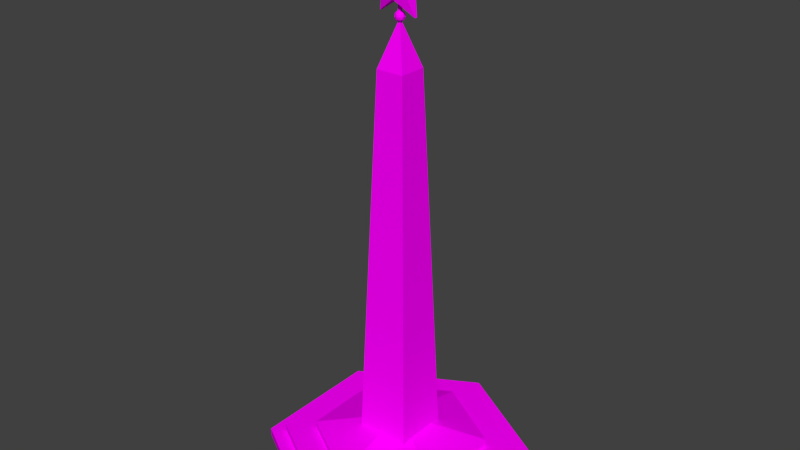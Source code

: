 # Source: LeningradHeroCityObelisk.blend  (saved by Blender 2.77.0; exported with 4.5.12 LTS)
import bpy
from mathutils import Matrix  # noqa: F401  (used for matrix-valued properties, if any)

bpy.ops.wm.read_factory_settings(use_empty=True)
scene = bpy.context.scene
scene.name = 'Scene'

# ---- collections
col_collection_1 = bpy.data.collections.new('Collection 1'); scene.collection.children.link(col_collection_1)

# ---- images (referenced by path relative to the original .blend; pixels are not part of the script)
import os
ASSET_DIR = os.environ.get("B2B_ASSET_DIR", "")  # directory of the original .blend (textures are referenced by path, not embedded)
HERE = os.path.dirname(os.path.abspath(__file__))  # packed textures are extracted next to this script under _unpacked/

def load_image(name, relpath, width, height, colorspace="sRGB"):
    """Load a texture the original file referenced (path relative to the .blend, or extracted next to this script)."""
    p = next((c for c in (os.path.join(HERE, relpath), os.path.join(ASSET_DIR, relpath)) if relpath and os.path.exists(c)), "")
    if p:
        img = bpy.data.images.load(p, check_existing=True)
        img.name = name
    else:  # same state as the original file: an image datablock whose file is absent (Cycles renders it pink)
        img = bpy.data.images.new(name, width, height)
        img.source = "FILE"
        img.filepath = "//" + (relpath or name)
    img.colorspace_settings.name = colorspace
    return img
img_colorpalette_jpg_001 = load_image('colorPalette.jpg.001', 'colorPalette.jpg', 1024, 1024, 'sRGB')

# ---- materials (node trees are filled in below, after node groups)
mat_material = bpy.data.materials.new('Material')
mat_material.alpha_threshold = 0.0
mat_material.roughness = 0.5
mat_material.line_color = (0.0, 0.0, 0.0, 1.0)

# ---- material node trees
mat_material.use_nodes = True; mat_material.node_tree.nodes.clear()
_N = mat_material.node_tree.nodes; _L = mat_material.node_tree.links
n0 = _N.new('ShaderNodeOutputMaterial'); n0.name = 'Material Output'; n0.location = (300, 300)
n1 = _N.new('ShaderNodeBsdfDiffuse'); n1.name = 'Diffuse BSDF'; n1.location = (10, 300)
n2 = _N.new('ShaderNodeTexCoord'); n2.name = 'Texture Coordinate'; n2.location = (120, 149)
n3 = _N.new('ShaderNodeTexImage'); n3.name = 'Image Texture'; n3.location = (367, 136)
n3.width = 140
n3.image = img_colorpalette_jpg_001
_L.new(n1.outputs[0], n0.inputs[0])
_L.new(n2.outputs[2], n3.inputs[0])
_L.new(n3.outputs[0], n1.inputs[0])
n0.is_active_output = True

# ---- world
world_world = bpy.data.worlds.new('World'); scene.world = world_world
world_world.color = (0.05088, 0.05088, 0.05088)
world_world.use_sun_shadow = False
world_world.sun_shadow_jitter_overblur = 0.0
world_world.cycles.sampling_method = 'NONE'
world_world.cycles.sample_map_resolution = 256

# ---- meshes
me_cylinder_001 = bpy.data.meshes.new('Cylinder.001')
me_cylinder_001.from_pydata([(-0.001992, 5.182, -35.96), (-0.001992, 5.182, -35.22), (4.472, 2.599, -35.96), (4.472, 2.599, -35.22), (4.472, -2.567, -35.96), (4.472, -2.567, -35.22), (-0.001992, -5.151, -35.96), (-0.001992, -5.151, -35.22), (-4.476, -2.567, -35.96), (-4.476, -2.567, -35.22), (-4.476, 2.599, -35.96), (-4.476, 2.599, -35.22), (-0.001992, 7.101, -36.12), (-0.001992, 7.101, -35.65), (6.134, 3.558, -36.12), (6.134, 3.558, -35.65), (6.134, -3.527, -36.12), (6.134, -3.527, -35.65), (-0.001993, -7.069, -36.12), (-0.001993, -7.069, -35.65), (-6.138, -3.527, -36.12), (-6.138, -3.527, -35.65), (-6.138, 3.558, -36.12), (-6.138, 3.558, -35.65), (-0.001992, 8.076, -36.61), (-0.001992, 8.076, -36.13), (6.978, 4.046, -36.61), (6.978, 4.046, -36.13), (6.978, -4.014, -36.61), (6.978, -4.014, -36.13), (-0.001993, -8.044, -36.61), (-0.001993, -8.044, -36.13), (-6.982, -4.014, -36.61), (-6.982, -4.014, -36.13), (-6.982, 4.046, -36.61), (-6.982, 4.046, -36.13), (-0.001994, 0.01594, -33.95), (-1.664, -1.646, -35.53), (-0.8414, -0.8235, -12.43), (-1.664, 1.678, -35.53), (-0.8414, 0.8553, -12.43), (1.66, -1.646, -35.53), (0.8374, -0.8235, -12.43), (1.66, 1.678, -35.53), (0.8374, 0.8553, -12.43), (-0.05498, -0.03705, -9.936), (-0.05498, 0.06893, -9.936), (0.051, 0.06893, -9.936), (0.051, -0.03705, -9.936), (-0.01536, -0.1465, -6.125), (1.065, -0.1465, -9.578), (-0.04319, 0.01799, -6.105), (-0.04319, -0.1465, -6.105), (1.783, 0.01799, -7.431), (1.783, -0.1465, -7.431), (1.085, 0.01799, -9.578), (1.085, -0.1465, -9.578), (-1.172, 0.01799, -9.578), (-1.172, -0.1465, -9.578), (-1.869, 0.01799, -7.431), (-1.869, -0.1465, -7.431), (0.4011, -0.5043, -7.431), (0.3879, 0.399, -7.431), (0.6543, 0.399, -8.251), (-0.4743, 0.399, -7.431), (-0.7407, 0.399, -8.251), (-0.04318, 0.399, -8.758), (-0.4742, -0.5043, -7.431), (0.6609, -0.5043, -8.246), (-0.7422, -0.5043, -8.256), (-0.04963, -0.5043, -8.763), (-0.05047, -0.1333, -9.962), (0.1249, -0.07627, -9.962), (0.07645, -0.2255, -9.865), (0.2519, 0.01594, -9.865), (0.1249, 0.1082, -9.962), (-0.1589, 0.01594, -9.962), (-0.2074, -0.1333, -9.865), (-0.05047, 0.1651, -9.962), (-0.2074, 0.1651, -9.865), (0.07645, 0.2574, -9.865), (0.2818, -0.07628, -9.708), (0.2818, 0.1082, -9.708), (-0.001995, -0.2825, -9.708), (0.1734, -0.2255, -9.708), (-0.2858, -0.07628, -9.708), (-0.1774, -0.2255, -9.708), (-0.1774, 0.2574, -9.708), (-0.2858, 0.1082, -9.708), (0.1734, 0.2574, -9.708), (-0.001995, 0.3144, -9.708), (0.2034, -0.1333, -9.551), (-0.08044, -0.2255, -9.551), (-0.2558, 0.01594, -9.551), (-0.08044, 0.2574, -9.551), (0.2034, 0.1651, -9.551), (0.04648, -0.1333, -9.454), (0.1549, 0.01594, -9.454), (-0.1289, -0.07627, -9.454), (-0.1289, 0.1082, -9.454), (0.04648, 0.1651, -9.454), (-0.001995, 0.01594, -9.41), (0.2649, 0.01594, -9.575), (0.08048, 0.2698, -9.575), (-0.2179, 0.1728, -9.575), (-0.2179, -0.1409, -9.575), (0.08048, -0.2379, -9.575), (0.2139, 0.1728, -9.842), (-0.08447, 0.2698, -9.842), (-0.2689, 0.01594, -9.842), (-0.08447, -0.2379, -9.842), (0.2139, -0.1409, -9.842), (-0.001995, 0.01594, -10.01), (-0.08279, -0.06486, -9.455), (-0.08279, -0.06486, -8.739), (-0.08279, 0.09674, -9.455), (-0.08279, 0.09674, -8.739), (0.0788, -0.06486, -9.455), (0.0788, -0.06486, -8.739), (0.0788, 0.09674, -9.455), (0.0788, 0.09674, -8.739)], [], [(0, 1, 3, 2), (2, 3, 5, 4), (4, 5, 7, 6), (6, 7, 9, 8), (5, 3, 36), (10, 11, 1, 0), (8, 9, 11, 10), (0, 2, 4, 6, 8, 10), (12, 13, 15, 14), (14, 15, 17, 16), (16, 17, 19, 18), (18, 19, 21, 20), (15, 13, 23, 21, 19, 17), (22, 23, 13, 12), (20, 21, 23, 22), (12, 14, 16, 18, 20, 22), (24, 25, 27, 26), (26, 27, 29, 28), (28, 29, 31, 30), (30, 31, 33, 32), (27, 25, 35, 33, 31, 29), (34, 35, 25, 24), (32, 33, 35, 34), (24, 26, 28, 30, 32, 34), (36, 9, 7), (36, 11, 9), (1, 11, 36), (3, 1, 36), (5, 36, 7), (38, 40, 39, 37), (40, 44, 43, 39), (44, 42, 41, 43), (42, 38, 37, 41), (37, 39, 43, 41), (42, 44, 47, 48), (48, 47, 46, 45), (40, 38, 45, 46), (38, 42, 48, 45), (44, 40, 46, 47), (49, 52, 67, 61), (68, 70, 50, 56), (70, 58, 57, 66), (68, 54, 61), (59, 60, 67, 64), (53, 54, 68, 63), (69, 67, 60), (57, 58, 69, 65), (63, 68, 56, 55), (62, 53, 63), (49, 61, 62, 51), (62, 61, 54, 53), (70, 66, 55, 50), (70, 68, 61, 67, 69), (51, 62, 64), (70, 69, 58), (57, 65, 66), (60, 59, 65, 69), (67, 52, 51, 64), (59, 64, 65), (63, 55, 66), (65, 64, 62, 63, 66), (95, 103, 100), (97, 95, 100), (97, 100, 101), (94, 104, 99), (100, 94, 99), (100, 99, 101), (93, 105, 98), (99, 93, 98), (99, 98, 101), (92, 106, 96), (98, 92, 96), (98, 96, 101), (91, 102, 97), (96, 91, 97), (96, 97, 101), (89, 103, 95), (82, 89, 95), (82, 95, 102), (87, 104, 94), (90, 87, 94), (90, 94, 103), (85, 105, 93), (88, 85, 93), (88, 93, 104), (83, 106, 92), (86, 83, 92), (86, 92, 105), (81, 102, 91), (84, 81, 91), (84, 91, 106), (80, 108, 90), (89, 80, 90), (89, 90, 103), (79, 109, 88), (87, 79, 88), (87, 88, 104), (77, 110, 86), (85, 77, 86), (85, 86, 105), (73, 111, 84), (83, 73, 84), (83, 84, 106), (74, 107, 82), (81, 74, 82), (81, 82, 102), (78, 108, 80), (75, 78, 80), (75, 80, 107), (76, 109, 79), (78, 76, 79), (78, 79, 108), (71, 110, 77), (76, 71, 77), (76, 77, 109), (72, 112, 75), (74, 72, 75), (74, 75, 107), (72, 111, 73), (71, 72, 73), (71, 73, 110), (102, 95, 97), (103, 94, 100), (104, 93, 99), (105, 92, 98), (106, 91, 96), (107, 89, 82), (108, 87, 90), (109, 85, 88), (110, 83, 86), (111, 81, 84), (107, 80, 89), (108, 79, 87), (109, 77, 85), (110, 73, 83), (111, 74, 81), (112, 78, 75), (112, 76, 78), (112, 71, 76), (111, 72, 74), (112, 72, 71), (114, 116, 115, 113), (116, 120, 119, 115), (120, 118, 117, 119), (118, 114, 113, 117), (113, 115, 119, 117), (118, 120, 116, 114)])
_uv = me_cylinder_001.uv_layers.new(name='UVMap')
_uv.uv.foreach_set('vector', [0.5589, 0.326, 0.5587, 0.326, 0.5587, 0.3242, 0.5589, 0.3242, 0.5573, 0.3216, 0.5576, 0.3216, 0.5575, 0.3228, 0.5572, 0.3229, 0.5572, 0.3229, 0.5575, 0.3228, 0.5576, 0.3247, 0.5573, 0.3247, 0.5474, 0.3331, 0.5471, 0.3331, 0.5471, 0.3313, 0.5474, 0.3313, 0.5555, 0.3308, 0.557, 0.3299, 0.557, 0.3317, 0.5583, 0.3247, 0.5581, 0.3247, 0.5581, 0.3229, 0.5583, 0.3229, 0.5583, 0.326, 0.5581, 0.326, 0.5581, 0.3247, 0.5583, 0.3247, 0.5555, 0.329, 0.5555, 0.3271, 0.557, 0.3262, 0.5585, 0.3271, 0.5585, 0.329, 0.557, 0.3299, 0.5626, 0.2829, 0.5625, 0.2829, 0.5625, 0.2804, 0.5626, 0.2804, 0.5605, 0.2806, 0.5607, 0.2806, 0.5605, 0.2824, 0.5604, 0.2824, 0.5604, 0.2824, 0.5605, 0.2824, 0.5607, 0.2849, 0.5605, 0.2849, 0.5626, 0.2804, 0.5628, 0.2804, 0.5628, 0.2829, 0.5626, 0.2829, 0.5547, 0.2891, 0.5547, 0.2865, 0.5568, 0.2852, 0.5589, 0.2865, 0.5589, 0.2891, 0.5568, 0.2903, 0.5621, 0.2828, 0.562, 0.2828, 0.562, 0.2804, 0.5621, 0.2804, 0.5621, 0.2847, 0.562, 0.2847, 0.562, 0.2828, 0.5621, 0.2828, 0.5506, 0.2865, 0.5527, 0.2852, 0.5547, 0.2865, 0.5547, 0.2891, 0.5527, 0.2903, 0.5506, 0.2891, 0.5568, 0.2456, 0.5566, 0.2456, 0.5566, 0.2428, 0.5568, 0.2428, 0.5547, 0.2418, 0.5549, 0.2418, 0.5547, 0.2438, 0.5546, 0.2438, 0.5546, 0.2438, 0.5547, 0.2438, 0.5549, 0.2466, 0.5547, 0.2466, 0.557, 0.2456, 0.5568, 0.2456, 0.5568, 0.2428, 0.557, 0.2428, 0.5498, 0.2462, 0.5498, 0.2433, 0.5522, 0.2418, 0.5546, 0.2433, 0.5546, 0.2462, 0.5522, 0.2476, 0.5565, 0.2456, 0.5563, 0.2456, 0.5563, 0.2428, 0.5565, 0.2428, 0.5565, 0.2476, 0.5563, 0.2476, 0.5563, 0.2456, 0.5565, 0.2456, 0.5475, 0.2476, 0.5451, 0.2462, 0.5451, 0.2433, 0.5475, 0.2418, 0.5498, 0.2433, 0.5498, 0.2462, 0.557, 0.3317, 0.557, 0.3336, 0.5555, 0.3327, 0.557, 0.3317, 0.5585, 0.3327, 0.557, 0.3336, 0.5585, 0.3308, 0.5585, 0.3327, 0.557, 0.3317, 0.557, 0.3299, 0.5585, 0.3308, 0.557, 0.3317, 0.5555, 0.3308, 0.557, 0.3317, 0.5555, 0.3327, 0.5555, 0.4532, 0.5559, 0.4532, 0.5559, 0.4615, 0.5551, 0.4615, 0.5545, 0.4532, 0.555, 0.4532, 0.5551, 0.4615, 0.5541, 0.4615, 0.5563, 0.4532, 0.5567, 0.4532, 0.5567, 0.4615, 0.5559, 0.4614, 0.5537, 0.4606, 0.5532, 0.4606, 0.553, 0.4523, 0.5541, 0.4523, 0.5508, 0.1822, 0.5508, 0.181, 0.5519, 0.181, 0.5519, 0.1822, 0.5567, 0.4532, 0.5563, 0.4532, 0.5567, 0.4523, 0.5567, 0.4523, 0.5516, 0.452, 0.5516, 0.4519, 0.5517, 0.4519, 0.5517, 0.452, 0.5559, 0.4532, 0.5555, 0.4532, 0.5559, 0.4523, 0.5559, 0.4523, 0.5532, 0.4606, 0.5537, 0.4606, 0.5533, 0.4615, 0.5533, 0.4615, 0.555, 0.4532, 0.5545, 0.4532, 0.5548, 0.4523, 0.5549, 0.4523, 0.5319, 0.5902, 0.5319, 0.5901, 0.5321, 0.5906, 0.5318, 0.5907, 0.5318, 0.591, 0.5321, 0.5911, 0.5319, 0.5915, 0.5319, 0.5915, 0.5315, 0.591, 0.5315, 0.5914, 0.5315, 0.5915, 0.5312, 0.5911, 0.5325, 0.5894, 0.5325, 0.5898, 0.5322, 0.5895, 0.5323, 0.5884, 0.5324, 0.5884, 0.5325, 0.5889, 0.5322, 0.5889, 0.5227, 0.5968, 0.5228, 0.5968, 0.5229, 0.5972, 0.5226, 0.5972, 0.5323, 0.5908, 0.5321, 0.5906, 0.5326, 0.5904, 0.523, 0.5968, 0.5231, 0.5968, 0.5231, 0.5972, 0.5229, 0.5972, 0.5235, 0.5972, 0.5233, 0.5972, 0.5234, 0.5968, 0.5235, 0.5968, 0.5325, 0.5875, 0.5329, 0.5873, 0.5326, 0.5877, 0.5237, 0.5968, 0.5237, 0.5972, 0.5235, 0.5972, 0.5237, 0.5968, 0.5325, 0.5894, 0.5322, 0.5894, 0.5323, 0.5889, 0.5324, 0.5889, 0.5315, 0.591, 0.5312, 0.5911, 0.5312, 0.5907, 0.5313, 0.5907, 0.5321, 0.5911, 0.5318, 0.591, 0.5318, 0.5907, 0.5321, 0.5906, 0.5323, 0.5908, 0.5322, 0.5871, 0.5325, 0.5875, 0.5322, 0.5876, 0.5321, 0.5911, 0.5323, 0.5908, 0.5326, 0.5912, 0.5322, 0.5884, 0.5322, 0.5879, 0.5325, 0.588, 0.5224, 0.5968, 0.5224, 0.5968, 0.5226, 0.5972, 0.5223, 0.5972, 0.5231, 0.5972, 0.5233, 0.5968, 0.5233, 0.5968, 0.5233, 0.5972, 0.5223, 0.5972, 0.522, 0.5969, 0.5223, 0.5968, 0.5326, 0.5877, 0.5329, 0.5881, 0.5325, 0.588, 0.5322, 0.5879, 0.5322, 0.5876, 0.5325, 0.5875, 0.5326, 0.5877, 0.5325, 0.588, 0.5597, 0.5098, 0.5598, 0.5097, 0.5598, 0.5098, 0.5596, 0.5097, 0.5596, 0.5096, 0.5596, 0.5096, 0.5596, 0.5097, 0.5596, 0.5096, 0.5596, 0.5097, 0.5598, 0.5095, 0.5597, 0.5095, 0.5597, 0.5095, 0.5596, 0.5096, 0.5597, 0.5096, 0.5597, 0.5097, 0.5596, 0.5096, 0.5597, 0.5097, 0.5596, 0.5097, 0.5597, 0.5097, 0.5597, 0.5098, 0.5596, 0.5097, 0.5597, 0.5097, 0.5597, 0.5097, 0.5596, 0.5097, 0.5597, 0.5097, 0.5596, 0.5097, 0.5596, 0.5097, 0.5599, 0.5098, 0.56, 0.5097, 0.5599, 0.5098, 0.5596, 0.5097, 0.5596, 0.5098, 0.5596, 0.5097, 0.5596, 0.5097, 0.5596, 0.5097, 0.5596, 0.5097, 0.56, 0.5097, 0.56, 0.5097, 0.56, 0.5096, 0.5596, 0.5097, 0.5595, 0.5097, 0.5596, 0.5097, 0.5596, 0.5097, 0.5596, 0.5097, 0.5596, 0.5097, 0.5598, 0.5097, 0.5598, 0.5097, 0.5597, 0.5098, 0.5597, 0.5097, 0.5598, 0.5097, 0.5597, 0.5098, 0.5597, 0.5097, 0.5597, 0.5098, 0.5597, 0.5097, 0.5598, 0.5095, 0.5597, 0.5095, 0.5598, 0.5095, 0.5598, 0.5095, 0.5598, 0.5095, 0.5598, 0.5095, 0.5598, 0.5097, 0.5598, 0.5098, 0.5598, 0.5097, 0.5598, 0.5097, 0.5599, 0.5097, 0.5598, 0.5097, 0.5597, 0.5096, 0.5597, 0.5096, 0.5597, 0.5095, 0.5597, 0.5096, 0.5597, 0.5095, 0.5597, 0.5095, 0.56, 0.5097, 0.56, 0.5097, 0.5599, 0.5098, 0.5599, 0.5097, 0.56, 0.5097, 0.5599, 0.5098, 0.5599, 0.5097, 0.5599, 0.5098, 0.5599, 0.5097, 0.56, 0.5097, 0.56, 0.5097, 0.56, 0.5097, 0.5601, 0.5097, 0.56, 0.5097, 0.56, 0.5097, 0.5601, 0.5097, 0.56, 0.5097, 0.5601, 0.5096, 0.5598, 0.5096, 0.5598, 0.5096, 0.5598, 0.5097, 0.5598, 0.5097, 0.5598, 0.5096, 0.5598, 0.5097, 0.5598, 0.5097, 0.5598, 0.5097, 0.5598, 0.5097, 0.5598, 0.5096, 0.5597, 0.5096, 0.5597, 0.5096, 0.5598, 0.5095, 0.5598, 0.5096, 0.5597, 0.5096, 0.5598, 0.5095, 0.5597, 0.5096, 0.5597, 0.5095, 0.5599, 0.5096, 0.5599, 0.5096, 0.5599, 0.5097, 0.5598, 0.5097, 0.5599, 0.5096, 0.5599, 0.5097, 0.5598, 0.5097, 0.5599, 0.5097, 0.5599, 0.5097, 0.5601, 0.5097, 0.5601, 0.5097, 0.5601, 0.5097, 0.5601, 0.5097, 0.5601, 0.5097, 0.5601, 0.5097, 0.5601, 0.5097, 0.5601, 0.5097, 0.5601, 0.5096, 0.5597, 0.5096, 0.5597, 0.5097, 0.5597, 0.5097, 0.56, 0.5097, 0.56, 0.5098, 0.56, 0.5097, 0.56, 0.5097, 0.56, 0.5097, 0.56, 0.5097, 0.5598, 0.5096, 0.5598, 0.5096, 0.5598, 0.5096, 0.5594, 0.5097, 0.5594, 0.5097, 0.5594, 0.5097, 0.5597, 0.5096, 0.5598, 0.5096, 0.5597, 0.5097, 0.5595, 0.5097, 0.5595, 0.5098, 0.5594, 0.5098, 0.5594, 0.5097, 0.5595, 0.5097, 0.5594, 0.5098, 0.5598, 0.5096, 0.5598, 0.5096, 0.5598, 0.5096, 0.5599, 0.5096, 0.5599, 0.5096, 0.5599, 0.5096, 0.5595, 0.5097, 0.5595, 0.5097, 0.5595, 0.5097, 0.5595, 0.5097, 0.5595, 0.5097, 0.5595, 0.5098, 0.5595, 0.5096, 0.5595, 0.5097, 0.5594, 0.5097, 0.5594, 0.5096, 0.5595, 0.5096, 0.5594, 0.5097, 0.5594, 0.5096, 0.5594, 0.5097, 0.5594, 0.5096, 0.5601, 0.5098, 0.5601, 0.5097, 0.5601, 0.5097, 0.5595, 0.5097, 0.5595, 0.5096, 0.5595, 0.5096, 0.5599, 0.5096, 0.56, 0.5096, 0.5599, 0.5096, 0.5595, 0.5096, 0.5596, 0.5096, 0.5596, 0.5097, 0.5598, 0.5097, 0.5598, 0.5098, 0.5598, 0.5098, 0.5597, 0.5095, 0.5597, 0.5095, 0.5597, 0.5095, 0.5599, 0.5097, 0.5599, 0.5098, 0.5599, 0.5098, 0.5601, 0.5096, 0.56, 0.5097, 0.56, 0.5096, 0.5597, 0.5097, 0.5598, 0.5097, 0.5597, 0.5097, 0.5598, 0.5096, 0.5598, 0.5095, 0.5598, 0.5095, 0.5597, 0.5096, 0.5597, 0.5096, 0.5597, 0.5096, 0.5599, 0.5096, 0.56, 0.5097, 0.5599, 0.5097, 0.5601, 0.5097, 0.56, 0.5097, 0.5601, 0.5097, 0.5597, 0.5097, 0.5598, 0.5096, 0.5598, 0.5097, 0.5598, 0.5096, 0.5598, 0.5096, 0.5598, 0.5095, 0.5598, 0.5096, 0.5599, 0.5096, 0.5598, 0.5097, 0.5599, 0.5096, 0.56, 0.5096, 0.56, 0.5097, 0.5601, 0.5097, 0.56, 0.5098, 0.56, 0.5097, 0.5595, 0.5097, 0.5594, 0.5097, 0.5594, 0.5097, 0.5595, 0.5097, 0.5595, 0.5097, 0.5594, 0.5097, 0.5595, 0.5097, 0.5595, 0.5097, 0.5595, 0.5097, 0.5595, 0.5096, 0.5595, 0.5096, 0.5594, 0.5096, 0.5595, 0.5097, 0.5595, 0.5096, 0.5595, 0.5097, 0.5584, 0.5901, 0.5583, 0.5901, 0.5583, 0.5898, 0.5584, 0.5898, 0.5499, 0.597, 0.5498, 0.597, 0.5498, 0.5968, 0.5499, 0.5968, 0.5499, 0.597, 0.5499, 0.597, 0.5499, 0.5968, 0.5499, 0.5968, 0.5583, 0.5898, 0.5583, 0.5898, 0.5583, 0.5901, 0.5583, 0.5901, 0.5578, 0.5914, 0.5578, 0.5913, 0.5578, 0.5913, 0.5578, 0.5914, 0.5578, 0.5914, 0.5578, 0.5914, 0.5578, 0.5914, 0.5578, 0.5914])
me_cylinder_001.materials.append(mat_material)
me_cylinder_001.use_remesh_preserve_volume = False
me_cylinder_001.use_remesh_preserve_attributes = False
me_cylinder_001.use_mirror_vertex_groups = False
me_cylinder_001.update()

# ---- objects
ob_cylinder = bpy.data.objects.new('Cylinder', me_cylinder_001)

# ---- transforms, parenting, visibility, modifiers, constraints
ob_cylinder.location = (0.004936, -0.0395, 37.77)
ob_cylinder.lineart.crease_threshold = 0.0

# ---- collection membership
col_collection_1.objects.link(ob_cylinder)

# ---- scene / render settings (as saved in the file)
scene.frame_start = 1; scene.frame_end = 250; scene.frame_set(1)
scene.render.engine = 'CYCLES'
scene.render.resolution_percentage = 50
scene.render.dither_intensity = 0.0
scene.cycles.use_denoising = False
scene.cycles.samples = 10
scene.cycles.sampling_pattern = 'TABULATED_SOBOL'
scene.cycles.light_sampling_threshold = 0.0
scene.cycles.use_adaptive_sampling = False
scene.cycles.use_light_tree = False
scene.cycles.blur_glossy = 0.0
scene.cycles.pixel_filter_type = 'GAUSSIAN'
scene.cycles.sample_clamp_indirect = 0.0
scene.view_settings.view_transform = 'Standard'
bpy.context.view_layer.update()

# ---- added for rendering (the .blend has no active camera and no usable light): camera, sun
cam_auto = bpy.data.cameras.new('AutoCamera')
cam_auto.lens = 50.0
cam_auto.sensor_width = 36.0
cam_auto.clip_end = 1000.0
ob_auto_camera = bpy.data.objects.new('AutoCamera', cam_auto)
scene.collection.objects.link(ob_auto_camera)
ob_auto_camera.location = (34.4369, -41.3443, 43.9594)
ob_auto_camera.rotation_euler = (1.09748, -7.21219e-08, 0.694738)
scene.camera = ob_auto_camera
light_auto_sun = bpy.data.lights.new('AutoSun', 'SUN')
light_auto_sun.energy = 3.0
light_auto_sun.angle = 0.0523599
ob_auto_sun = bpy.data.objects.new('AutoSun', light_auto_sun)
scene.collection.objects.link(ob_auto_sun)
ob_auto_sun.rotation_euler = (0.872665, 0.174533, 0.523599)
bpy.context.view_layer.update()
